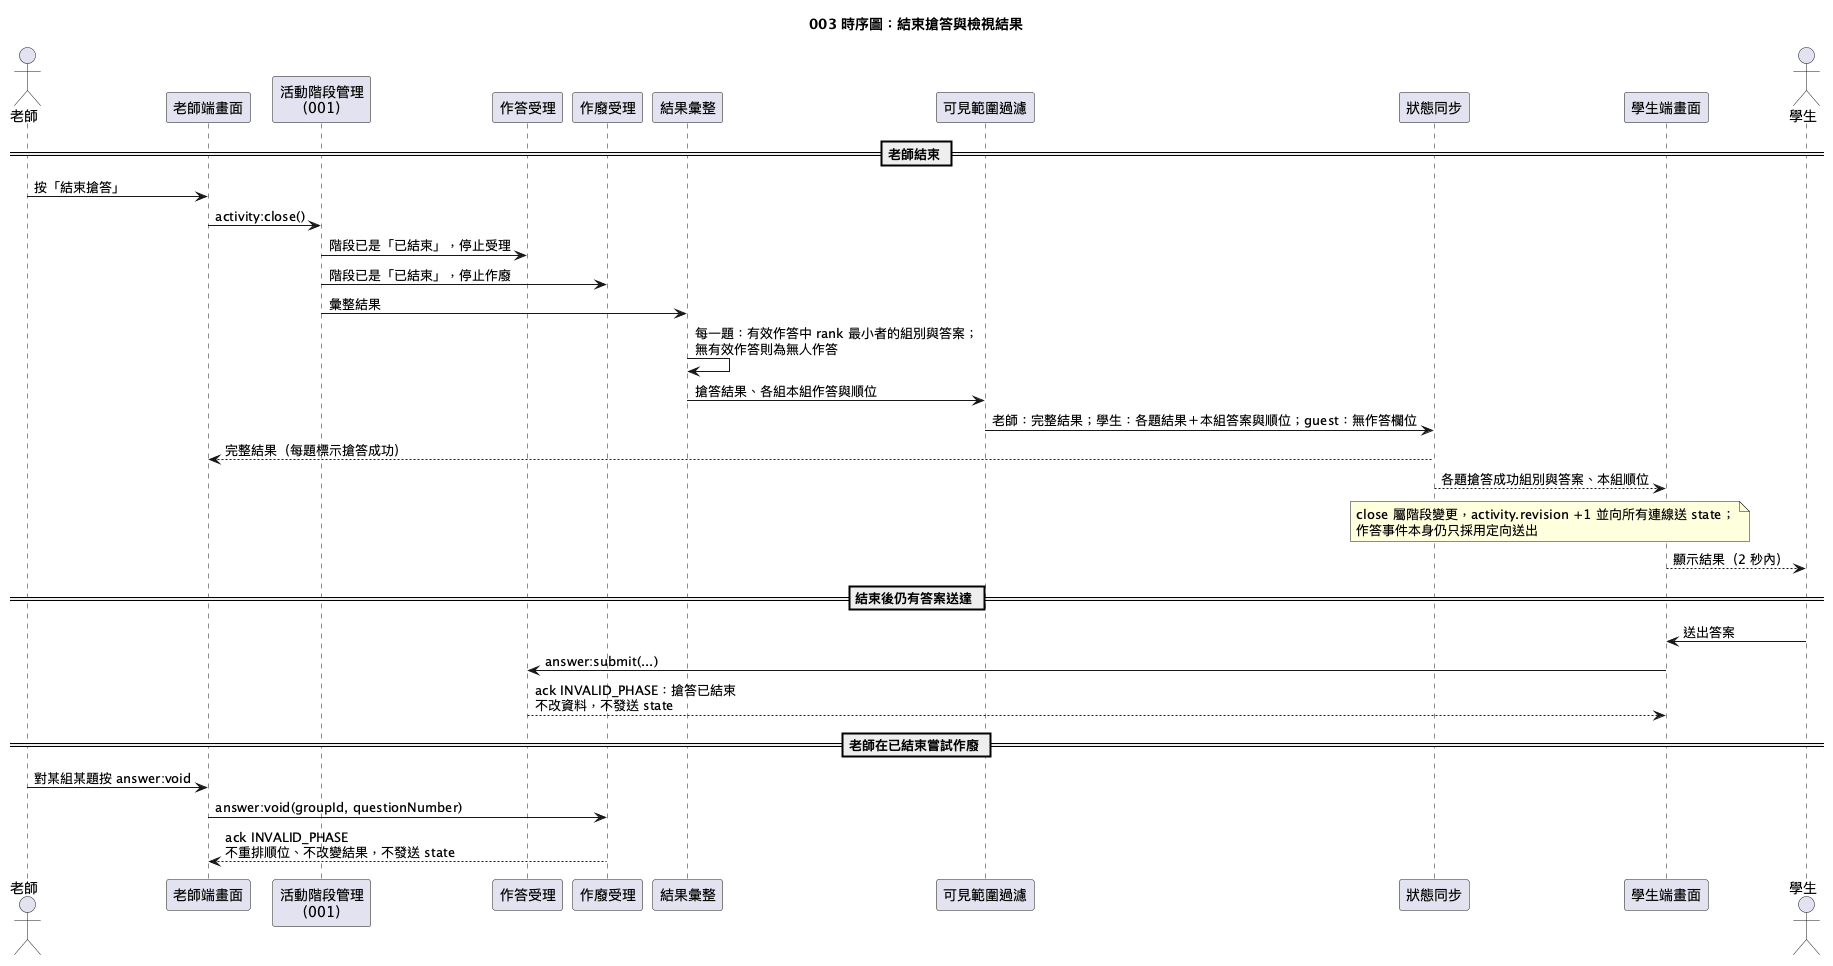

The diagram above was rendered by PlantUML. Its source (embedded in the PNG):
@startuml
!pragma layout smetana
title 003 時序圖：結束搶答與檢視結果

actor "老師" as Teacher
participant "老師端畫面" as T
participant "活動階段管理\n（001）" as P
participant "作答受理" as I
participant "作廢受理" as V
participant "結果彙整" as RB
participant "可見範圍過濾" as F
participant "狀態同步" as B
participant "學生端畫面" as U
actor "學生" as S

== 老師結束 ==

Teacher -> T : 按「結束搶答」
T -> P : activity:close()
P -> I : 階段已是「已結束」，停止受理
P -> V : 階段已是「已結束」，停止作廢
P -> RB : 彙整結果
RB -> RB : 每一題：有效作答中 rank 最小者的組別與答案；\n無有效作答則為無人作答
RB -> F : 搶答結果、各組本組作答與順位
F -> B : 老師：完整結果；學生：各題結果＋本組答案與順位；guest：無作答欄位
B --> T : 完整結果（每題標示搶答成功）
B --> U : 各題搶答成功組別與答案、本組順位
note over B,U
  close 屬階段變更，activity.revision +1 並向所有連線送 state；
  作答事件本身仍只採用定向送出
end note
U --> S : 顯示結果（2 秒內）

== 結束後仍有答案送達 ==

S -> U : 送出答案
U -> I : answer:submit(...)
I --> U : ack INVALID_PHASE：搶答已結束\n不改資料，不發送 state

== 老師在已結束嘗試作廢 ==

Teacher -> T : 對某組某題按 answer:void
T -> V : answer:void(groupId, questionNumber)
V --> T : ack INVALID_PHASE\n不重排順位、不改變結果，不發送 state
@enduml